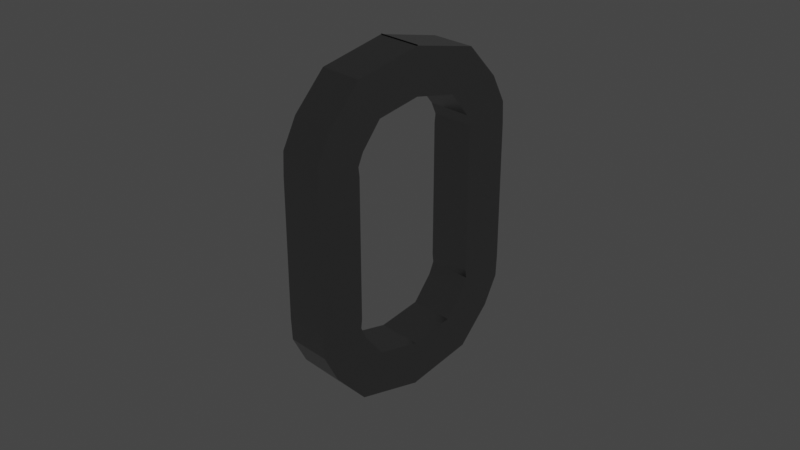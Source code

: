 # Source: Chain.blend  (saved by Blender 2.80.75; exported with 4.5.12 LTS)
import bpy
from mathutils import Matrix  # noqa: F401  (used for matrix-valued properties, if any)

bpy.ops.wm.read_factory_settings(use_empty=True)
scene = bpy.context.scene
scene.name = 'Scene'

# ---- collections
col_collection = bpy.data.collections.new('Collection'); scene.collection.children.link(col_collection)

# ---- materials (node trees are filled in below, after node groups)
mat_m_metal_silver = bpy.data.materials.new('M_Metal_Silver')
mat_m_metal_silver.use_transparent_shadow = False

# ---- material node trees
mat_m_metal_silver.use_nodes = True; mat_m_metal_silver.node_tree.nodes.clear()
_N = mat_m_metal_silver.node_tree.nodes; _L = mat_m_metal_silver.node_tree.links
n0 = _N.new('ShaderNodeOutputMaterial'); n0.name = 'Material Output'; n0.location = (300, 300)
n1 = _N.new('ShaderNodeBsdfPrincipled'); n1.name = 'Principled BSDF'; n1.location = (10, 300)
n1.distribution = 'GGX'
n1.subsurface_method = 'BURLEY'
n1.inputs[0].default_value = (0.3108, 0.3108, 0.3108, 1.0)
n1.inputs[1].default_value = 1.0
n1.inputs[2].default_value = 0.2273
n1.inputs[3].default_value = 1.45
n1.inputs[13].default_value = 0.7727
n1.inputs[27].default_value = (0.0, 0.0, 0.0, 1.0)
n1.inputs[28].default_value = 1.0
_L.new(n1.outputs[0], n0.inputs[0])
n0.is_active_output = True

# ---- world
world_world = bpy.data.worlds.new('World'); scene.world = world_world
world_world.use_nodes = True; world_world.node_tree.nodes.clear()
_N = world_world.node_tree.nodes; _L = world_world.node_tree.links
n0 = _N.new('ShaderNodeOutputWorld'); n0.name = 'World Output'; n0.location = (300, 300)
n1 = _N.new('ShaderNodeBackground'); n1.name = 'Background'; n1.location = (10, 300)
n1.inputs[0].default_value = (0.05088, 0.05088, 0.05088, 1.0)
_L.new(n1.outputs[0], n0.inputs[0])
n0.is_active_output = True
world_world.color = (0.05088, 0.05088, 0.05088)
world_world.use_sun_shadow = False
world_world.sun_shadow_jitter_overblur = 0.0

# ---- cameras
cam_camera = bpy.data.cameras.new('Camera')
cam_camera.clip_end = 100.0
cam_camera.ortho_scale = 7.314

# ---- lights
light_light = bpy.data.lights.new('Light', 'POINT')
light_light.transmission_factor = 0.0
light_light.energy = 1000.0
light_light.shadow_soft_size = 0.1
light_light.shadow_maximum_resolution = 0.006
light_light.use_absolute_resolution = True

# ---- meshes
me_cube_001 = bpy.data.meshes.new('Cube.001')
me_cube_001.from_pydata([(-1.0, -4.961, 3.093), (-1.0, -2.961, 3.093), (1.0, -2.961, 3.093), (1.0, -4.961, 3.093), (-1.0, -4.915, 4.08), (-1.0, -3.007, 3.483), (1.0, -3.007, 3.483), (1.0, -4.915, 4.08), (-1.0, -4.292, 5.324), (-1.0, -2.775, 4.021), (1.0, -2.775, 4.021), (1.0, -4.292, 5.324), (-1.0, -2.911, 6.844), (-1.0, -1.92, 5.107), (1.0, -1.92, 5.107), (1.0, -2.911, 6.844), (-1.0, 4.961, 3.093), (-1.0, 2.961, 3.093), (1.0, 2.961, 3.093), (1.0, 4.961, 3.093), (-1.0, 4.915, 4.08), (-1.0, 3.007, 3.483), (1.0, 3.007, 3.483), (1.0, 4.915, 4.08), (-1.0, 4.292, 5.324), (-1.0, 2.775, 4.021), (1.0, 2.775, 4.021), (1.0, 4.292, 5.324), (-1.0, 2.911, 6.844), (-1.0, 1.92, 5.107), (1.0, 1.92, 5.107), (1.0, 2.911, 6.844), (-1.0, 0.0, 7.489), (-1.0, 0.0, 5.489), (1.0, 0.0, 5.489), (1.0, 0.0, 7.489), (-1.0, 0.0, 7.52), (-1.0, 0.0, 5.52), (1.0, 0.0, 5.52), (1.0, 0.0, 7.52), (-1.0, -4.961, 0.0), (-1.0, -4.961, 0.0), (-1.0, -2.961, 0.0), (-1.0, -2.961, 0.0), (1.0, -4.961, 0.0), (1.0, -4.961, 0.0), (1.0, -2.961, 0.0), (1.0, -2.961, 0.0), (-1.0, -4.961, -3.093), (-1.0, -2.961, -3.093), (1.0, -2.961, -3.093), (1.0, -4.961, -3.093), (-1.0, -4.915, -4.08), (-1.0, -3.007, -3.483), (1.0, -3.007, -3.483), (1.0, -4.915, -4.08), (-1.0, -4.292, -5.324), (-1.0, -2.775, -4.021), (1.0, -2.775, -4.021), (1.0, -4.292, -5.324), (-1.0, -2.911, -6.844), (-1.0, -1.92, -5.107), (1.0, -1.92, -5.107), (1.0, -2.911, -6.844), (-1.0, 4.961, 0.0), (-1.0, 4.961, 0.0), (-1.0, 2.961, 0.0), (-1.0, 2.961, 0.0), (1.0, 4.961, 0.0), (1.0, 4.961, 0.0), (1.0, 2.961, 0.0), (1.0, 2.961, 0.0), (-1.0, 4.961, -3.093), (-1.0, 2.961, -3.093), (1.0, 2.961, -3.093), (1.0, 4.961, -3.093), (-1.0, 4.915, -4.08), (-1.0, 3.007, -3.483), (1.0, 3.007, -3.483), (1.0, 4.915, -4.08), (-1.0, 4.292, -5.324), (-1.0, 2.775, -4.021), (1.0, 2.775, -4.021), (1.0, 4.292, -5.324), (-1.0, 2.911, -6.844), (-1.0, 1.92, -5.107), (1.0, 1.92, -5.107), (1.0, 2.911, -6.844), (-1.0, 0.0, -7.489), (-1.0, 0.0, -5.489), (1.0, 0.0, -5.489), (1.0, 0.0, -7.489), (-1.0, 0.0, -7.52), (-1.0, 0.0, -5.52), (1.0, 0.0, -5.52), (1.0, 0.0, -7.52)], [], [(45, 47, 2, 3), (3, 2, 6, 7), (43, 41, 0, 1), (41, 45, 3, 0), (47, 43, 1, 2), (4, 7, 11, 8), (1, 0, 4, 5), (0, 3, 7, 4), (2, 1, 5, 6), (11, 10, 14, 15), (6, 5, 9, 10), (7, 6, 10, 11), (5, 4, 8, 9), (13, 12, 32, 33), (9, 8, 12, 13), (8, 11, 15, 12), (10, 9, 13, 14), (12, 15, 35, 32), (14, 13, 33, 34), (15, 14, 34, 35), (69, 19, 18, 71), (19, 23, 22, 18), (67, 17, 16, 65), (65, 16, 19, 69), (71, 18, 17, 67), (20, 24, 27, 23), (17, 21, 20, 16), (16, 20, 23, 19), (18, 22, 21, 17), (27, 31, 30, 26), (22, 26, 25, 21), (23, 27, 26, 22), (21, 25, 24, 20), (29, 33, 32, 28), (25, 29, 28, 24), (24, 28, 31, 27), (26, 30, 29, 25), (32, 36, 39, 35), (28, 32, 35, 31), (30, 34, 33, 29), (31, 35, 34, 30), (38, 39, 36, 37), (34, 38, 37, 33), (35, 39, 38, 34), (33, 37, 36, 32), (40, 42, 43, 41), (42, 46, 47, 43), (46, 44, 45, 47), (44, 40, 41, 45), (42, 40, 44, 46), (45, 51, 50, 47), (51, 55, 54, 50), (43, 49, 48, 41), (41, 48, 51, 45), (47, 50, 49, 43), (52, 56, 59, 55), (49, 53, 52, 48), (48, 52, 55, 51), (50, 54, 53, 49), (59, 63, 62, 58), (54, 58, 57, 53), (55, 59, 58, 54), (53, 57, 56, 52), (61, 89, 88, 60), (57, 61, 60, 56), (56, 60, 63, 59), (58, 62, 61, 57), (60, 88, 91, 63), (62, 90, 89, 61), (63, 91, 90, 62), (64, 65, 67, 66), (66, 67, 71, 70), (70, 71, 69, 68), (68, 69, 65, 64), (66, 70, 68, 64), (69, 71, 74, 75), (75, 74, 78, 79), (67, 65, 72, 73), (65, 69, 75, 72), (71, 67, 73, 74), (76, 79, 83, 80), (73, 72, 76, 77), (72, 75, 79, 76), (74, 73, 77, 78), (83, 82, 86, 87), (78, 77, 81, 82), (79, 78, 82, 83), (77, 76, 80, 81), (85, 84, 88, 89), (81, 80, 84, 85), (80, 83, 87, 84), (82, 81, 85, 86), (88, 91, 95, 92), (84, 87, 91, 88), (86, 85, 89, 90), (87, 86, 90, 91), (94, 93, 92, 95), (90, 89, 93, 94), (91, 90, 94, 95), (89, 88, 92, 93)])
_uv = me_cube_001.uv_layers.new(name='UVMap')
_uv.uv.foreach_set('vector', [0.625, 0.75, 0.625, 0.5, 0.625, 0.5, 0.625, 0.75, 0.625, 0.75, 0.625, 0.5, 0.625, 0.5, 0.625, 0.75, 0.625, 0.25, 0.625, 0.0, 0.625, 0.0, 0.625, 0.25, 0.625, 1.0, 0.625, 0.75, 0.625, 0.75, 0.625, 1.0, 0.625, 0.5, 0.625, 0.25, 0.625, 0.25, 0.625, 0.5, 0.625, 1.0, 0.625, 0.75, 0.625, 0.75, 0.625, 1.0, 0.625, 0.25, 0.625, 0.0, 0.625, 0.0, 0.625, 0.25, 0.625, 1.0, 0.625, 0.75, 0.625, 0.75, 0.625, 1.0, 0.625, 0.5, 0.625, 0.25, 0.625, 0.25, 0.625, 0.5, 0.625, 0.75, 0.625, 0.5, 0.625, 0.5, 0.625, 0.75, 0.625, 0.5, 0.625, 0.25, 0.625, 0.25, 0.625, 0.5, 0.625, 0.75, 0.625, 0.5, 0.625, 0.5, 0.625, 0.75, 0.625, 0.25, 0.625, 0.0, 0.625, 0.0, 0.625, 0.25, 0.625, 0.25, 0.625, 0.0, 0.625, 0.0, 0.625, 0.25, 0.625, 0.25, 0.625, 0.0, 0.625, 0.0, 0.625, 0.25, 0.625, 1.0, 0.625, 0.75, 0.625, 0.75, 0.625, 1.0, 0.625, 0.5, 0.625, 0.25, 0.625, 0.25, 0.625, 0.5, 0.625, 1.0, 0.625, 0.75, 0.625, 0.75, 0.625, 1.0, 0.625, 0.5, 0.625, 0.25, 0.625, 0.25, 0.625, 0.5, 0.625, 0.75, 0.625, 0.5, 0.625, 0.5, 0.625, 0.75, 0.625, 0.75, 0.625, 0.75, 0.625, 0.5, 0.625, 0.5, 0.625, 0.75, 0.625, 0.75, 0.625, 0.5, 0.625, 0.5, 0.625, 0.25, 0.625, 0.25, 0.625, 0.0, 0.625, 0.0, 0.625, 1.0, 0.625, 1.0, 0.625, 0.75, 0.625, 0.75, 0.625, 0.5, 0.625, 0.5, 0.625, 0.25, 0.625, 0.25, 0.625, 1.0, 0.625, 1.0, 0.625, 0.75, 0.625, 0.75, 0.625, 0.25, 0.625, 0.25, 0.625, 0.0, 0.625, 0.0, 0.625, 1.0, 0.625, 1.0, 0.625, 0.75, 0.625, 0.75, 0.625, 0.5, 0.625, 0.5, 0.625, 0.25, 0.625, 0.25, 0.625, 0.75, 0.625, 0.75, 0.625, 0.5, 0.625, 0.5, 0.625, 0.5, 0.625, 0.5, 0.625, 0.25, 0.625, 0.25, 0.625, 0.75, 0.625, 0.75, 0.625, 0.5, 0.625, 0.5, 0.625, 0.25, 0.625, 0.25, 0.625, 0.0, 0.625, 0.0, 0.625, 0.25, 0.625, 0.25, 0.625, 0.0, 0.625, 0.0, 0.625, 0.25, 0.625, 0.25, 0.625, 0.0, 0.625, 0.0, 0.625, 1.0, 0.625, 1.0, 0.625, 0.75, 0.625, 0.75, 0.625, 0.5, 0.625, 0.5, 0.625, 0.25, 0.625, 0.25, 0.625, 1.0, 0.625, 1.0, 0.625, 0.75, 0.625, 0.75, 0.625, 1.0, 0.625, 1.0, 0.625, 0.75, 0.625, 0.75, 0.625, 0.5, 0.625, 0.5, 0.625, 0.25, 0.625, 0.25, 0.625, 0.75, 0.625, 0.75, 0.625, 0.5, 0.625, 0.5, 0.625, 0.5, 0.625, 0.75, 0.875, 0.75, 0.875, 0.5, 0.625, 0.5, 0.625, 0.5, 0.625, 0.25, 0.625, 0.25, 0.625, 0.75, 0.625, 0.75, 0.625, 0.5, 0.625, 0.5, 0.625, 0.25, 0.625, 0.25, 0.625, 0.0, 0.625, 0.0, 0.375, 0.0, 0.375, 0.25, 0.625, 0.25, 0.625, 0.0, 0.375, 0.25, 0.375, 0.5, 0.625, 0.5, 0.625, 0.25, 0.375, 0.5, 0.375, 0.75, 0.625, 0.75, 0.625, 0.5, 0.375, 0.75, 0.375, 1.0, 0.625, 1.0, 0.625, 0.75, 0.125, 0.5, 0.125, 0.75, 0.375, 0.75, 0.375, 0.5, 0.625, 0.75, 0.625, 0.75, 0.625, 0.5, 0.625, 0.5, 0.625, 0.75, 0.625, 0.75, 0.625, 0.5, 0.625, 0.5, 0.625, 0.25, 0.625, 0.25, 0.625, 0.0, 0.625, 0.0, 0.625, 1.0, 0.625, 1.0, 0.625, 0.75, 0.625, 0.75, 0.625, 0.5, 0.625, 0.5, 0.625, 0.25, 0.625, 0.25, 0.625, 1.0, 0.625, 1.0, 0.625, 0.75, 0.625, 0.75, 0.625, 0.25, 0.625, 0.25, 0.625, 0.0, 0.625, 0.0, 0.625, 1.0, 0.625, 1.0, 0.625, 0.75, 0.625, 0.75, 0.625, 0.5, 0.625, 0.5, 0.625, 0.25, 0.625, 0.25, 0.625, 0.75, 0.625, 0.75, 0.625, 0.5, 0.625, 0.5, 0.625, 0.5, 0.625, 0.5, 0.625, 0.25, 0.625, 0.25, 0.625, 0.75, 0.625, 0.75, 0.625, 0.5, 0.625, 0.5, 0.625, 0.25, 0.625, 0.25, 0.625, 0.0, 0.625, 0.0, 0.625, 0.25, 0.625, 0.25, 0.625, 0.0, 0.625, 0.0, 0.625, 0.25, 0.625, 0.25, 0.625, 0.0, 0.625, 0.0, 0.625, 1.0, 0.625, 1.0, 0.625, 0.75, 0.625, 0.75, 0.625, 0.5, 0.625, 0.5, 0.625, 0.25, 0.625, 0.25, 0.625, 1.0, 0.625, 1.0, 0.625, 0.75, 0.625, 0.75, 0.625, 0.5, 0.625, 0.5, 0.625, 0.25, 0.625, 0.25, 0.625, 0.75, 0.625, 0.75, 0.625, 0.5, 0.625, 0.5, 0.375, 0.0, 0.625, 0.0, 0.625, 0.25, 0.375, 0.25, 0.375, 0.25, 0.625, 0.25, 0.625, 0.5, 0.375, 0.5, 0.375, 0.5, 0.625, 0.5, 0.625, 0.75, 0.375, 0.75, 0.375, 0.75, 0.625, 0.75, 0.625, 1.0, 0.375, 1.0, 0.125, 0.5, 0.375, 0.5, 0.375, 0.75, 0.125, 0.75, 0.625, 0.75, 0.625, 0.5, 0.625, 0.5, 0.625, 0.75, 0.625, 0.75, 0.625, 0.5, 0.625, 0.5, 0.625, 0.75, 0.625, 0.25, 0.625, 0.0, 0.625, 0.0, 0.625, 0.25, 0.625, 1.0, 0.625, 0.75, 0.625, 0.75, 0.625, 1.0, 0.625, 0.5, 0.625, 0.25, 0.625, 0.25, 0.625, 0.5, 0.625, 1.0, 0.625, 0.75, 0.625, 0.75, 0.625, 1.0, 0.625, 0.25, 0.625, 0.0, 0.625, 0.0, 0.625, 0.25, 0.625, 1.0, 0.625, 0.75, 0.625, 0.75, 0.625, 1.0, 0.625, 0.5, 0.625, 0.25, 0.625, 0.25, 0.625, 0.5, 0.625, 0.75, 0.625, 0.5, 0.625, 0.5, 0.625, 0.75, 0.625, 0.5, 0.625, 0.25, 0.625, 0.25, 0.625, 0.5, 0.625, 0.75, 0.625, 0.5, 0.625, 0.5, 0.625, 0.75, 0.625, 0.25, 0.625, 0.0, 0.625, 0.0, 0.625, 0.25, 0.625, 0.25, 0.625, 0.0, 0.625, 0.0, 0.625, 0.25, 0.625, 0.25, 0.625, 0.0, 0.625, 0.0, 0.625, 0.25, 0.625, 1.0, 0.625, 0.75, 0.625, 0.75, 0.625, 1.0, 0.625, 0.5, 0.625, 0.25, 0.625, 0.25, 0.625, 0.5, 0.625, 1.0, 0.625, 0.75, 0.625, 0.75, 0.625, 1.0, 0.625, 1.0, 0.625, 0.75, 0.625, 0.75, 0.625, 1.0, 0.625, 0.5, 0.625, 0.25, 0.625, 0.25, 0.625, 0.5, 0.625, 0.75, 0.625, 0.5, 0.625, 0.5, 0.625, 0.75, 0.625, 0.5, 0.875, 0.5, 0.875, 0.75, 0.625, 0.75, 0.625, 0.5, 0.625, 0.25, 0.625, 0.25, 0.625, 0.5, 0.625, 0.75, 0.625, 0.5, 0.625, 0.5, 0.625, 0.75, 0.625, 0.25, 0.625, 0.0, 0.625, 0.0, 0.625, 0.25])
me_cube_001.materials.append(mat_m_metal_silver)
me_cube_001.use_remesh_preserve_volume = False
me_cube_001.use_remesh_preserve_attributes = False
me_cube_001.use_mirror_vertex_groups = False
me_cube_001.update()

# ---- objects
ob_light = bpy.data.objects.new('Light', light_light)
ob_camera = bpy.data.objects.new('Camera', cam_camera)
ob_cube = bpy.data.objects.new('Cube', me_cube_001)

# ---- transforms, parenting, visibility, modifiers, constraints
ob_light.location = (4.076, 1.005, 5.904)
ob_light.rotation_euler = (0.6503, 0.05522, 1.866)
ob_light.lock_rotations_4d = False
ob_light.empty_display_type = 'ARROWS'
ob_light.color = (0.0, 0.0, 0.0, 0.0)
ob_light.lineart.crease_threshold = 0.0
ob_camera.location = (7.359, -6.926, 4.958)
ob_camera.rotation_euler = (1.109, 0.0, 0.8149)
ob_camera.lock_rotations_4d = False
ob_camera.empty_display_type = 'ARROWS'
ob_camera.color = (0.0, 0.0, 0.0, 0.0)
ob_camera.display_type = 'WIRE'
ob_camera.lineart.crease_threshold = 0.0
ob_cube.location = (0.0, 0.0, 0.0)
ob_cube.scale = (0.2497, 0.2497, 0.2497)
ob_cube.lineart.crease_threshold = 0.0

# ---- collection membership
col_collection.objects.link(ob_light)
col_collection.objects.link(ob_camera)
col_collection.objects.link(ob_cube)

# ---- scene / render settings (as saved in the file)
scene.camera = ob_camera
scene.frame_start = 1; scene.frame_end = 250; scene.frame_set(1)
scene.render.engine = 'BLENDER_EEVEE_NEXT'
scene.cycles.use_denoising = False
scene.cycles.samples = 128
scene.cycles.sampling_pattern = 'TABULATED_SOBOL'
scene.cycles.use_adaptive_sampling = False
scene.cycles.use_light_tree = False
scene.view_settings.view_transform = 'Filmic'
bpy.context.view_layer.update()
